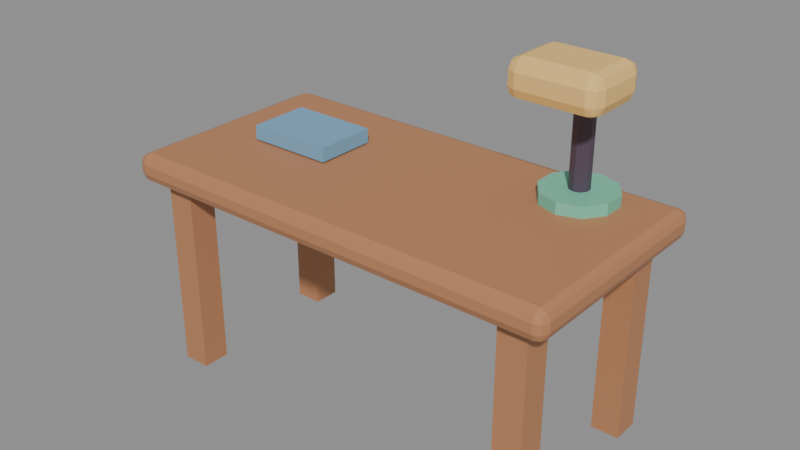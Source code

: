 # Source: prop_meja_lv2.blend  (saved by Blender 5.3.31; exported with 4.5.12 LTS)
import bpy
from mathutils import Matrix  # noqa: F401  (used for matrix-valued properties, if any)

bpy.ops.wm.read_factory_settings(use_empty=True)
scene = bpy.context.scene
scene.name = 'Scene'

# ---- images (referenced by path relative to the original .blend; pixels are not part of the script)
import os
ASSET_DIR = os.environ.get("B2B_ASSET_DIR", "")  # directory of the original .blend (textures are referenced by path, not embedded)
HERE = os.path.dirname(os.path.abspath(__file__))  # packed textures are extracted next to this script under _unpacked/

def load_image(name, relpath, width, height, colorspace="sRGB"):
    """Load a texture the original file referenced (path relative to the .blend, or extracted next to this script)."""
    p = next((c for c in (os.path.join(HERE, relpath), os.path.join(ASSET_DIR, relpath)) if relpath and os.path.exists(c)), "")
    if p:
        img = bpy.data.images.load(p, check_existing=True)
        img.name = name
    else:  # same state as the original file: an image datablock whose file is absent (Cycles renders it pink)
        img = bpy.data.images.new(name, width, height)
        img.source = "FILE"
        img.filepath = "//" + (relpath or name)
    img.colorspace_settings.name = colorspace
    return img
img_palet_prop_meja_lv2 = load_image('palet_prop_meja_lv2', '_unpacked/palet_prop_meja_lv2.eb50ca40.png', 20, 4, 'sRGB')

# ---- materials (node trees are filled in below, after node groups)
mat_palet_prop_meja_lv2 = bpy.data.materials.new('palet_prop_meja_lv2')

# ---- material node trees
mat_palet_prop_meja_lv2.use_nodes = True; mat_palet_prop_meja_lv2.node_tree.nodes.clear()
_N = mat_palet_prop_meja_lv2.node_tree.nodes; _L = mat_palet_prop_meja_lv2.node_tree.links
n0 = _N.new('ShaderNodeBsdfPrincipled'); n0.name = 'Principled BSDF'; n0.location = (-200, 100)
n0.inputs[10].default_value = 0.005
n1 = _N.new('ShaderNodeOutputMaterial'); n1.name = 'Material Output'; n1.location = (200, 100)
n2 = _N.new('ShaderNodeTexImage'); n2.name = 'Image Texture'; n2.location = (0, 0)
n2.image = img_palet_prop_meja_lv2
n2.interpolation = 'Closest'
_L.new(n0.outputs[0], n1.inputs[0])
_L.new(n2.outputs[0], n0.inputs[0])
n1.is_active_output = True

# ---- meshes
me_prop_meja_lv2 = bpy.data.meshes.new('prop_meja_lv2')
me_prop_meja_lv2.from_pydata([(-0.7667, -0.3667, 0.7), (-0.7667, -0.4, 0.7333), (-0.8, -0.3667, 0.7333), (-0.7667, -0.3902, 0.7098), (-0.7859, -0.3859, 0.7141), (-0.7902, -0.3902, 0.7333), (-0.7902, -0.3667, 0.7098), (-0.7667, -0.4, 0.7667), (-0.7667, -0.3667, 0.8), (-0.8, -0.3667, 0.7667), (-0.7667, -0.3902, 0.7902), (-0.7859, -0.3859, 0.7859), (-0.7902, -0.3667, 0.7902), (-0.7902, -0.3902, 0.7667), (-0.7667, 0.3667, 0.7), (-0.8, 0.3667, 0.7333), (-0.7667, 0.4, 0.7333), (-0.7902, 0.3667, 0.7098), (-0.7859, 0.3859, 0.7141), (-0.7902, 0.3902, 0.7333), (-0.7667, 0.3902, 0.7098), (-0.7667, 0.3667, 0.8), (-0.7667, 0.4, 0.7667), (-0.8, 0.3667, 0.7667), (-0.7667, 0.3902, 0.7902), (-0.7859, 0.3859, 0.7859), (-0.7902, 0.3902, 0.7667), (-0.7902, 0.3667, 0.7902), (0.7667, -0.3667, 0.7), (0.8, -0.3667, 0.7333), (0.7667, -0.4, 0.7333), (0.7902, -0.3667, 0.7098), (0.7859, -0.3859, 0.7141), (0.7902, -0.3902, 0.7333), (0.7667, -0.3902, 0.7098), (0.7667, -0.3667, 0.8), (0.7667, -0.4, 0.7667), (0.8, -0.3667, 0.7667), (0.7667, -0.3902, 0.7902), (0.7859, -0.3859, 0.7859), (0.7902, -0.3902, 0.7667), (0.7902, -0.3667, 0.7902), (0.7667, 0.3667, 0.7), (0.7667, 0.4, 0.7333), (0.8, 0.3667, 0.7333), (0.7667, 0.3902, 0.7098), (0.7859, 0.3859, 0.7141), (0.7902, 0.3902, 0.7333), (0.7902, 0.3667, 0.7098), (0.7667, 0.3667, 0.8), (0.8, 0.3667, 0.7667), (0.7667, 0.4, 0.7667), (0.7902, 0.3667, 0.7902), (0.7859, 0.3859, 0.7859), (0.7902, 0.3902, 0.7667), (0.7667, 0.3902, 0.7902), (-0.72, -0.34, 0.0), (-0.72, -0.34, 0.7), (-0.72, -0.24, 0.0), (-0.72, -0.24, 0.7), (-0.62, -0.34, 0.0), (-0.62, -0.34, 0.7), (-0.62, -0.24, 0.0), (-0.62, -0.24, 0.7), (-0.72, 0.24, 0.0), (-0.72, 0.24, 0.7), (-0.72, 0.34, 0.0), (-0.72, 0.34, 0.7), (-0.62, 0.24, 0.0), (-0.62, 0.24, 0.7), (-0.62, 0.34, 0.0), (-0.62, 0.34, 0.7), (0.62, -0.34, 0.0), (0.62, -0.34, 0.7), (0.62, -0.24, 0.0), (0.62, -0.24, 0.7), (0.72, -0.34, 0.0), (0.72, -0.34, 0.7), (0.72, -0.24, 0.0), (0.72, -0.24, 0.7), (0.62, 0.24, 0.0), (0.62, 0.24, 0.7), (0.62, 0.34, 0.0), (0.62, 0.34, 0.7), (0.72, 0.24, 0.0), (0.72, 0.24, 0.7), (0.72, 0.34, 0.0), (0.72, 0.34, 0.7), (0.51, 0.36, 0.8), (0.51, 0.36, 0.84), (0.5864, 0.3352, 0.8), (0.5864, 0.3352, 0.84), (0.6336, 0.2702, 0.8), (0.6336, 0.2702, 0.84), (0.6336, 0.1898, 0.8), (0.6336, 0.1898, 0.84), (0.5864, 0.1248, 0.8), (0.5864, 0.1248, 0.84), (0.51, 0.1, 0.8), (0.51, 0.1, 0.84), (0.4336, 0.1248, 0.8), (0.4336, 0.1248, 0.84), (0.3864, 0.1898, 0.8), (0.3864, 0.1898, 0.84), (0.3864, 0.2702, 0.8), (0.3864, 0.2702, 0.84), (0.4336, 0.3352, 0.8), (0.4336, 0.3352, 0.84), (0.51, 0.265, 0.84), (0.51, 0.265, 1.2), (0.5306, 0.2583, 0.84), (0.5306, 0.2583, 1.2), (0.5433, 0.2408, 0.84), (0.5433, 0.2408, 1.2), (0.5433, 0.2192, 0.84), (0.5433, 0.2192, 1.2), (0.5306, 0.2017, 0.84), (0.5306, 0.2017, 1.2), (0.51, 0.195, 0.84), (0.51, 0.195, 1.2), (0.4894, 0.2017, 0.84), (0.4894, 0.2017, 1.2), (0.4767, 0.2192, 0.84), (0.4767, 0.2192, 1.2), (0.4767, 0.2408, 0.84), (0.4767, 0.2408, 1.2), (0.4894, 0.2583, 0.84), (0.4894, 0.2583, 1.2), (0.395, 0.06, 1.145), (0.395, 0.02, 1.185), (0.355, 0.06, 1.185), (0.395, 0.03172, 1.157), (0.3719, 0.03691, 1.162), (0.3667, 0.03172, 1.185), (0.3667, 0.06, 1.157), (0.395, 0.02, 1.235), (0.395, 0.06, 1.275), (0.355, 0.06, 1.235), (0.395, 0.03172, 1.263), (0.3719, 0.03691, 1.258), (0.3667, 0.06, 1.263), (0.3667, 0.03172, 1.235), (0.395, 0.22, 1.145), (0.355, 0.22, 1.185), (0.395, 0.26, 1.185), (0.3667, 0.22, 1.157), (0.3719, 0.2431, 1.162), (0.3667, 0.2483, 1.185), (0.395, 0.2483, 1.157), (0.395, 0.22, 1.275), (0.395, 0.26, 1.235), (0.355, 0.22, 1.235), (0.395, 0.2483, 1.263), (0.3719, 0.2431, 1.258), (0.3667, 0.2483, 1.235), (0.3667, 0.22, 1.263), (0.625, 0.06, 1.145), (0.665, 0.06, 1.185), (0.625, 0.02, 1.185), (0.6533, 0.06, 1.157), (0.6481, 0.03691, 1.162), (0.6533, 0.03172, 1.185), (0.625, 0.03172, 1.157), (0.625, 0.06, 1.275), (0.625, 0.02, 1.235), (0.665, 0.06, 1.235), (0.625, 0.03172, 1.263), (0.6481, 0.03691, 1.258), (0.6533, 0.03172, 1.235), (0.6533, 0.06, 1.263), (0.625, 0.22, 1.145), (0.625, 0.26, 1.185), (0.665, 0.22, 1.185), (0.625, 0.2483, 1.157), (0.6481, 0.2431, 1.162), (0.6533, 0.2483, 1.185), (0.6533, 0.22, 1.157), (0.625, 0.22, 1.275), (0.665, 0.22, 1.235), (0.625, 0.26, 1.235), (0.6533, 0.22, 1.263), (0.6481, 0.2431, 1.258), (0.6533, 0.2483, 1.235), (0.625, 0.2483, 1.263), (-0.575, -0.07, 0.805), (-0.575, -0.07, 0.855), (-0.575, 0.15, 0.805), (-0.575, 0.15, 0.855), (-0.265, -0.07, 0.805), (-0.265, -0.07, 0.855), (-0.265, 0.15, 0.805), (-0.265, 0.15, 0.855)], [], [(0, 3, 4, 6), (1, 5, 4, 3), (2, 6, 4, 5), (7, 10, 11, 13), (8, 12, 11, 10), (9, 13, 11, 12), (14, 17, 18, 20), (15, 19, 18, 17), (16, 20, 18, 19), (21, 24, 25, 27), (22, 26, 25, 24), (23, 27, 25, 26), (28, 31, 32, 34), (29, 33, 32, 31), (30, 34, 32, 33), (35, 38, 39, 41), (36, 40, 39, 38), (37, 41, 39, 40), (42, 45, 46, 48), (43, 47, 46, 45), (44, 48, 46, 47), (49, 52, 53, 55), (50, 54, 53, 52), (51, 55, 53, 54), (14, 0, 6, 17), (17, 6, 2, 15), (1, 7, 13, 5), (5, 13, 9, 2), (8, 21, 27, 12), (12, 27, 23, 9), (22, 16, 19, 26), (26, 19, 15, 23), (42, 14, 20, 45), (45, 20, 16, 43), (21, 49, 55, 24), (24, 55, 51, 22), (50, 44, 47, 54), (54, 47, 43, 51), (28, 42, 48, 31), (31, 48, 44, 29), (49, 35, 41, 52), (52, 41, 37, 50), (36, 30, 33, 40), (40, 33, 29, 37), (0, 28, 34, 3), (3, 34, 30, 1), (35, 8, 10, 38), (38, 10, 7, 36), (14, 42, 28, 0), (2, 9, 23, 15), (30, 36, 7, 1), (49, 21, 8, 35), (16, 22, 51, 43), (44, 50, 37, 29), (56, 57, 59, 58), (58, 59, 63, 62), (62, 63, 61, 60), (60, 61, 57, 56), (58, 62, 60, 56), (63, 59, 57, 61), (64, 65, 67, 66), (66, 67, 71, 70), (70, 71, 69, 68), (68, 69, 65, 64), (66, 70, 68, 64), (71, 67, 65, 69), (72, 73, 75, 74), (74, 75, 79, 78), (78, 79, 77, 76), (76, 77, 73, 72), (74, 78, 76, 72), (79, 75, 73, 77), (80, 81, 83, 82), (82, 83, 87, 86), (86, 87, 85, 84), (84, 85, 81, 80), (82, 86, 84, 80), (87, 83, 81, 85), (88, 89, 91, 90), (90, 91, 93, 92), (92, 93, 95, 94), (94, 95, 97, 96), (96, 97, 99, 98), (98, 99, 101, 100), (100, 101, 103, 102), (102, 103, 105, 104), (91, 89, 107, 105, 103, 101, 99, 97, 95, 93), (104, 105, 107, 106), (106, 107, 89, 88), (88, 90, 92, 94, 96, 98, 100, 102, 104, 106), (108, 109, 111, 110), (110, 111, 113, 112), (112, 113, 115, 114), (114, 115, 117, 116), (116, 117, 119, 118), (118, 119, 121, 120), (120, 121, 123, 122), (122, 123, 125, 124), (111, 109, 127, 125, 123, 121, 119, 117, 115, 113), (124, 125, 127, 126), (126, 127, 109, 108), (108, 110, 112, 114, 116, 118, 120, 122, 124, 126), (128, 131, 132, 134), (129, 133, 132, 131), (130, 134, 132, 133), (135, 138, 139, 141), (136, 140, 139, 138), (137, 141, 139, 140), (142, 145, 146, 148), (143, 147, 146, 145), (144, 148, 146, 147), (149, 152, 153, 155), (150, 154, 153, 152), (151, 155, 153, 154), (156, 159, 160, 162), (157, 161, 160, 159), (158, 162, 160, 161), (163, 166, 167, 169), (164, 168, 167, 166), (165, 169, 167, 168), (170, 173, 174, 176), (171, 175, 174, 173), (172, 176, 174, 175), (177, 180, 181, 183), (178, 182, 181, 180), (179, 183, 181, 182), (142, 128, 134, 145), (145, 134, 130, 143), (129, 135, 141, 133), (133, 141, 137, 130), (136, 149, 155, 140), (140, 155, 151, 137), (150, 144, 147, 154), (154, 147, 143, 151), (170, 142, 148, 173), (173, 148, 144, 171), (149, 177, 183, 152), (152, 183, 179, 150), (178, 172, 175, 182), (182, 175, 171, 179), (156, 170, 176, 159), (159, 176, 172, 157), (177, 163, 169, 180), (180, 169, 165, 178), (164, 158, 161, 168), (168, 161, 157, 165), (128, 156, 162, 131), (131, 162, 158, 129), (163, 136, 138, 166), (166, 138, 135, 164), (142, 170, 156, 128), (130, 137, 151, 143), (158, 164, 135, 129), (177, 149, 136, 163), (144, 150, 179, 171), (172, 178, 165, 157), (184, 185, 187, 186), (186, 187, 191, 190), (190, 191, 189, 188), (188, 189, 185, 184), (186, 190, 188, 184), (191, 187, 185, 189)])
_uv = me_prop_meja_lv2.uv_layers.new(name='UVMap')
_uv.uv.foreach_set('vector', [0.1, 0.5, 0.1, 0.5, 0.1, 0.5, 0.1, 0.5, 0.1, 0.5, 0.1, 0.5, 0.1, 0.5, 0.1, 0.5, 0.1, 0.5, 0.1, 0.5, 0.1, 0.5, 0.1, 0.5, 0.1, 0.5, 0.1, 0.5, 0.1, 0.5, 0.1, 0.5, 0.1, 0.5, 0.1, 0.5, 0.1, 0.5, 0.1, 0.5, 0.1, 0.5, 0.1, 0.5, 0.1, 0.5, 0.1, 0.5, 0.1, 0.5, 0.1, 0.5, 0.1, 0.5, 0.1, 0.5, 0.1, 0.5, 0.1, 0.5, 0.1, 0.5, 0.1, 0.5, 0.1, 0.5, 0.1, 0.5, 0.1, 0.5, 0.1, 0.5, 0.1, 0.5, 0.1, 0.5, 0.1, 0.5, 0.1, 0.5, 0.1, 0.5, 0.1, 0.5, 0.1, 0.5, 0.1, 0.5, 0.1, 0.5, 0.1, 0.5, 0.1, 0.5, 0.1, 0.5, 0.1, 0.5, 0.1, 0.5, 0.1, 0.5, 0.1, 0.5, 0.1, 0.5, 0.1, 0.5, 0.1, 0.5, 0.1, 0.5, 0.1, 0.5, 0.1, 0.5, 0.1, 0.5, 0.1, 0.5, 0.1, 0.5, 0.1, 0.5, 0.1, 0.5, 0.1, 0.5, 0.1, 0.5, 0.1, 0.5, 0.1, 0.5, 0.1, 0.5, 0.1, 0.5, 0.1, 0.5, 0.1, 0.5, 0.1, 0.5, 0.1, 0.5, 0.1, 0.5, 0.1, 0.5, 0.1, 0.5, 0.1, 0.5, 0.1, 0.5, 0.1, 0.5, 0.1, 0.5, 0.1, 0.5, 0.1, 0.5, 0.1, 0.5, 0.1, 0.5, 0.1, 0.5, 0.1, 0.5, 0.1, 0.5, 0.1, 0.5, 0.1, 0.5, 0.1, 0.5, 0.1, 0.5, 0.1, 0.5, 0.1, 0.5, 0.1, 0.5, 0.1, 0.5, 0.1, 0.5, 0.1, 0.5, 0.1, 0.5, 0.1, 0.5, 0.1, 0.5, 0.1, 0.5, 0.1, 0.5, 0.1, 0.5, 0.1, 0.5, 0.1, 0.5, 0.1, 0.5, 0.1, 0.5, 0.1, 0.5, 0.1, 0.5, 0.1, 0.5, 0.1, 0.5, 0.1, 0.5, 0.1, 0.5, 0.1, 0.5, 0.1, 0.5, 0.1, 0.5, 0.1, 0.5, 0.1, 0.5, 0.1, 0.5, 0.1, 0.5, 0.1, 0.5, 0.1, 0.5, 0.1, 0.5, 0.1, 0.5, 0.1, 0.5, 0.1, 0.5, 0.1, 0.5, 0.1, 0.5, 0.1, 0.5, 0.1, 0.5, 0.1, 0.5, 0.1, 0.5, 0.1, 0.5, 0.1, 0.5, 0.1, 0.5, 0.1, 0.5, 0.1, 0.5, 0.1, 0.5, 0.1, 0.5, 0.1, 0.5, 0.1, 0.5, 0.1, 0.5, 0.1, 0.5, 0.1, 0.5, 0.1, 0.5, 0.1, 0.5, 0.1, 0.5, 0.1, 0.5, 0.1, 0.5, 0.1, 0.5, 0.1, 0.5, 0.1, 0.5, 0.1, 0.5, 0.1, 0.5, 0.1, 0.5, 0.1, 0.5, 0.1, 0.5, 0.1, 0.5, 0.1, 0.5, 0.1, 0.5, 0.1, 0.5, 0.1, 0.5, 0.1, 0.5, 0.1, 0.5, 0.1, 0.5, 0.1, 0.5, 0.1, 0.5, 0.1, 0.5, 0.1, 0.5, 0.1, 0.5, 0.1, 0.5, 0.1, 0.5, 0.1, 0.5, 0.1, 0.5, 0.1, 0.5, 0.1, 0.5, 0.1, 0.5, 0.1, 0.5, 0.1, 0.5, 0.1, 0.5, 0.1, 0.5, 0.1, 0.5, 0.1, 0.5, 0.1, 0.5, 0.1, 0.5, 0.1, 0.5, 0.1, 0.5, 0.1, 0.5, 0.1, 0.5, 0.1, 0.5, 0.1, 0.5, 0.1, 0.5, 0.1, 0.5, 0.1, 0.5, 0.1, 0.5, 0.1, 0.5, 0.1, 0.5, 0.1, 0.5, 0.1, 0.5, 0.1, 0.5, 0.1, 0.5, 0.1, 0.5, 0.1, 0.5, 0.1, 0.5, 0.1, 0.5, 0.1, 0.5, 0.1, 0.5, 0.1, 0.5, 0.1, 0.5, 0.1, 0.5, 0.1, 0.5, 0.1, 0.5, 0.1, 0.5, 0.1, 0.5, 0.1, 0.5, 0.1, 0.5, 0.1, 0.5, 0.1, 0.5, 0.1, 0.5, 0.1, 0.5, 0.1, 0.5, 0.1, 0.5, 0.1, 0.5, 0.1, 0.5, 0.1, 0.5, 0.1, 0.5, 0.1, 0.5, 0.1, 0.5, 0.1, 0.5, 0.1, 0.5, 0.1, 0.5, 0.1, 0.5, 0.1, 0.5, 0.1, 0.5, 0.1, 0.5, 0.1, 0.5, 0.1, 0.5, 0.1, 0.5, 0.1, 0.5, 0.1, 0.5, 0.1, 0.5, 0.1, 0.5, 0.1, 0.5, 0.1, 0.5, 0.1, 0.5, 0.1, 0.5, 0.1, 0.5, 0.1, 0.5, 0.1, 0.5, 0.1, 0.5, 0.1, 0.5, 0.1, 0.5, 0.1, 0.5, 0.1, 0.5, 0.1, 0.5, 0.1, 0.5, 0.1, 0.5, 0.1, 0.5, 0.1, 0.5, 0.1, 0.5, 0.1, 0.5, 0.1, 0.5, 0.1, 0.5, 0.1, 0.5, 0.1, 0.5, 0.1, 0.5, 0.1, 0.5, 0.1, 0.5, 0.1, 0.5, 0.1, 0.5, 0.1, 0.5, 0.1, 0.5, 0.1, 0.5, 0.1, 0.5, 0.1, 0.5, 0.1, 0.5, 0.1, 0.5, 0.1, 0.5, 0.1, 0.5, 0.1, 0.5, 0.1, 0.5, 0.1, 0.5, 0.1, 0.5, 0.1, 0.5, 0.1, 0.5, 0.1, 0.5, 0.1, 0.5, 0.1, 0.5, 0.1, 0.5, 0.1, 0.5, 0.1, 0.5, 0.1, 0.5, 0.1, 0.5, 0.1, 0.5, 0.1, 0.5, 0.1, 0.5, 0.1, 0.5, 0.1, 0.5, 0.1, 0.5, 0.1, 0.5, 0.1, 0.5, 0.1, 0.5, 0.1, 0.5, 0.1, 0.5, 0.1, 0.5, 0.1, 0.5, 0.1, 0.5, 0.1, 0.5, 0.1, 0.5, 0.1, 0.5, 0.1, 0.5, 0.1, 0.5, 0.3, 0.5, 0.3, 0.5, 0.3, 0.5, 0.3, 0.5, 0.3, 0.5, 0.3, 0.5, 0.3, 0.5, 0.3, 0.5, 0.3, 0.5, 0.3, 0.5, 0.3, 0.5, 0.3, 0.5, 0.3, 0.5, 0.3, 0.5, 0.3, 0.5, 0.3, 0.5, 0.3, 0.5, 0.3, 0.5, 0.3, 0.5, 0.3, 0.5, 0.3, 0.5, 0.3, 0.5, 0.3, 0.5, 0.3, 0.5, 0.3, 0.5, 0.3, 0.5, 0.3, 0.5, 0.3, 0.5, 0.3, 0.5, 0.3, 0.5, 0.3, 0.5, 0.3, 0.5, 0.3, 0.5, 0.3, 0.5, 0.3, 0.5, 0.3, 0.5, 0.3, 0.5, 0.3, 0.5, 0.3, 0.5, 0.3, 0.5, 0.3, 0.5, 0.3, 0.5, 0.3, 0.5, 0.3, 0.5, 0.3, 0.5, 0.3, 0.5, 0.3, 0.5, 0.3, 0.5, 0.3, 0.5, 0.3, 0.5, 0.3, 0.5, 0.3, 0.5, 0.3, 0.5, 0.3, 0.5, 0.3, 0.5, 0.3, 0.5, 0.3, 0.5, 0.3, 0.5, 0.3, 0.5, 0.3, 0.5, 0.5, 0.5, 0.5, 0.5, 0.5, 0.5, 0.5, 0.5, 0.5, 0.5, 0.5, 0.5, 0.5, 0.5, 0.5, 0.5, 0.5, 0.5, 0.5, 0.5, 0.5, 0.5, 0.5, 0.5, 0.5, 0.5, 0.5, 0.5, 0.5, 0.5, 0.5, 0.5, 0.5, 0.5, 0.5, 0.5, 0.5, 0.5, 0.5, 0.5, 0.5, 0.5, 0.5, 0.5, 0.5, 0.5, 0.5, 0.5, 0.5, 0.5, 0.5, 0.5, 0.5, 0.5, 0.5, 0.5, 0.5, 0.5, 0.5, 0.5, 0.5, 0.5, 0.5, 0.5, 0.5, 0.5, 0.5, 0.5, 0.5, 0.5, 0.5, 0.5, 0.5, 0.5, 0.5, 0.5, 0.5, 0.5, 0.5, 0.5, 0.5, 0.5, 0.5, 0.5, 0.5, 0.5, 0.5, 0.5, 0.5, 0.5, 0.5, 0.5, 0.5, 0.5, 0.5, 0.5, 0.5, 0.5, 0.5, 0.5, 0.5, 0.5, 0.5, 0.5, 0.5, 0.5, 0.5, 0.5, 0.5, 0.5, 0.5, 0.5, 0.5, 0.5, 0.5, 0.5, 0.5, 0.5, 0.5, 0.5, 0.7, 0.5, 0.7, 0.5, 0.7, 0.5, 0.7, 0.5, 0.7, 0.5, 0.7, 0.5, 0.7, 0.5, 0.7, 0.5, 0.7, 0.5, 0.7, 0.5, 0.7, 0.5, 0.7, 0.5, 0.7, 0.5, 0.7, 0.5, 0.7, 0.5, 0.7, 0.5, 0.7, 0.5, 0.7, 0.5, 0.7, 0.5, 0.7, 0.5, 0.7, 0.5, 0.7, 0.5, 0.7, 0.5, 0.7, 0.5, 0.7, 0.5, 0.7, 0.5, 0.7, 0.5, 0.7, 0.5, 0.7, 0.5, 0.7, 0.5, 0.7, 0.5, 0.7, 0.5, 0.7, 0.5, 0.7, 0.5, 0.7, 0.5, 0.7, 0.5, 0.7, 0.5, 0.7, 0.5, 0.7, 0.5, 0.7, 0.5, 0.7, 0.5, 0.7, 0.5, 0.7, 0.5, 0.7, 0.5, 0.7, 0.5, 0.7, 0.5, 0.7, 0.5, 0.7, 0.5, 0.7, 0.5, 0.7, 0.5, 0.7, 0.5, 0.7, 0.5, 0.7, 0.5, 0.7, 0.5, 0.7, 0.5, 0.7, 0.5, 0.7, 0.5, 0.7, 0.5, 0.7, 0.5, 0.7, 0.5, 0.7, 0.5, 0.7, 0.5, 0.7, 0.5, 0.7, 0.5, 0.7, 0.5, 0.7, 0.5, 0.7, 0.5, 0.7, 0.5, 0.7, 0.5, 0.7, 0.5, 0.7, 0.5, 0.7, 0.5, 0.7, 0.5, 0.7, 0.5, 0.7, 0.5, 0.7, 0.5, 0.7, 0.5, 0.7, 0.5, 0.7, 0.5, 0.7, 0.5, 0.7, 0.5, 0.7, 0.5, 0.7, 0.5, 0.7, 0.5, 0.7, 0.5, 0.7, 0.5, 0.7, 0.5, 0.7, 0.5, 0.7, 0.5, 0.7, 0.5, 0.7, 0.5, 0.7, 0.5, 0.7, 0.5, 0.7, 0.5, 0.7, 0.5, 0.7, 0.5, 0.7, 0.5, 0.7, 0.5, 0.7, 0.5, 0.7, 0.5, 0.7, 0.5, 0.7, 0.5, 0.7, 0.5, 0.7, 0.5, 0.7, 0.5, 0.7, 0.5, 0.7, 0.5, 0.7, 0.5, 0.7, 0.5, 0.7, 0.5, 0.7, 0.5, 0.7, 0.5, 0.7, 0.5, 0.7, 0.5, 0.7, 0.5, 0.7, 0.5, 0.7, 0.5, 0.7, 0.5, 0.7, 0.5, 0.7, 0.5, 0.7, 0.5, 0.7, 0.5, 0.7, 0.5, 0.7, 0.5, 0.7, 0.5, 0.7, 0.5, 0.7, 0.5, 0.7, 0.5, 0.7, 0.5, 0.7, 0.5, 0.7, 0.5, 0.7, 0.5, 0.7, 0.5, 0.7, 0.5, 0.7, 0.5, 0.7, 0.5, 0.7, 0.5, 0.7, 0.5, 0.7, 0.5, 0.7, 0.5, 0.7, 0.5, 0.7, 0.5, 0.7, 0.5, 0.7, 0.5, 0.7, 0.5, 0.7, 0.5, 0.7, 0.5, 0.7, 0.5, 0.7, 0.5, 0.7, 0.5, 0.7, 0.5, 0.7, 0.5, 0.7, 0.5, 0.7, 0.5, 0.7, 0.5, 0.7, 0.5, 0.7, 0.5, 0.7, 0.5, 0.7, 0.5, 0.7, 0.5, 0.7, 0.5, 0.7, 0.5, 0.7, 0.5, 0.7, 0.5, 0.7, 0.5, 0.7, 0.5, 0.7, 0.5, 0.7, 0.5, 0.7, 0.5, 0.7, 0.5, 0.7, 0.5, 0.7, 0.5, 0.7, 0.5, 0.7, 0.5, 0.7, 0.5, 0.7, 0.5, 0.7, 0.5, 0.7, 0.5, 0.7, 0.5, 0.7, 0.5, 0.7, 0.5, 0.7, 0.5, 0.7, 0.5, 0.7, 0.5, 0.7, 0.5, 0.7, 0.5, 0.7, 0.5, 0.7, 0.5, 0.7, 0.5, 0.7, 0.5, 0.7, 0.5, 0.7, 0.5, 0.7, 0.5, 0.7, 0.5, 0.7, 0.5, 0.7, 0.5, 0.7, 0.5, 0.7, 0.5, 0.7, 0.5, 0.7, 0.5, 0.7, 0.5, 0.7, 0.5, 0.7, 0.5, 0.7, 0.5, 0.7, 0.5, 0.7, 0.5, 0.7, 0.5, 0.7, 0.5, 0.7, 0.5, 0.7, 0.5, 0.7, 0.5, 0.7, 0.5, 0.7, 0.5, 0.7, 0.5, 0.7, 0.5, 0.7, 0.5, 0.9, 0.5, 0.9, 0.5, 0.9, 0.5, 0.9, 0.5, 0.9, 0.5, 0.9, 0.5, 0.9, 0.5, 0.9, 0.5, 0.9, 0.5, 0.9, 0.5, 0.9, 0.5, 0.9, 0.5, 0.9, 0.5, 0.9, 0.5, 0.9, 0.5, 0.9, 0.5, 0.9, 0.5, 0.9, 0.5, 0.9, 0.5, 0.9, 0.5, 0.9, 0.5, 0.9, 0.5, 0.9, 0.5, 0.9, 0.5])
me_prop_meja_lv2.materials.append(mat_palet_prop_meja_lv2)
me_prop_meja_lv2.update()

# ---- objects
ob_prop_meja_lv2 = bpy.data.objects.new('prop_meja_lv2', me_prop_meja_lv2)

# ---- transforms, parenting, visibility, modifiers, constraints
ob_prop_meja_lv2.location = (0.0, 0.0, 0.0)

# ---- collection membership
scene.collection.objects.link(ob_prop_meja_lv2)

# ---- scene / render settings (as saved in the file)
scene.frame_start = 1; scene.frame_end = 250; scene.frame_set(1)
scene.render.engine = 'BLENDER_EEVEE_NEXT'
scene.render.bake_bias = 0.0
scene.render.bake_samples = 0
scene.render.compositor_device = 'GPU'
scene.eevee.use_volume_custom_range = False
scene.eevee.fast_gi_thickness_near = 0.1
scene.eevee.fast_gi_thickness_far = 0.0
scene.eevee.ray_tracing_options.screen_trace_thickness = 0.1
bpy.context.view_layer.update()

# ---- added for rendering (the .blend has no active camera and no usable light): camera, sun + grey world if the file has none
cam_auto = bpy.data.cameras.new('AutoCamera')
cam_auto.lens = 50.0
cam_auto.sensor_width = 36.0
cam_auto.clip_end = 1000.0
ob_auto_camera = bpy.data.objects.new('AutoCamera', cam_auto)
scene.collection.objects.link(ob_auto_camera)
ob_auto_camera.location = (2.03247, -2.43896, 2.26348)
ob_auto_camera.rotation_euler = (1.09748, -7.21219e-08, 0.694738)
scene.camera = ob_auto_camera
light_auto_sun = bpy.data.lights.new('AutoSun', 'SUN')
light_auto_sun.energy = 3.0
light_auto_sun.angle = 0.0523599
ob_auto_sun = bpy.data.objects.new('AutoSun', light_auto_sun)
scene.collection.objects.link(ob_auto_sun)
ob_auto_sun.rotation_euler = (0.872665, 0.174533, 0.523599)
if scene.world is None:
    world_auto = bpy.data.worlds.new('AutoWorld')
    world_auto.color = (0.3, 0.3, 0.3)
    scene.world = world_auto
bpy.context.view_layer.update()
